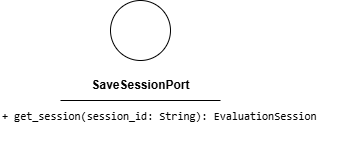

The diagram above was exported from draw.io. Its source (the exported page's mxGraphModel, read from the mxfile embedded in the PNG):
<mxGraphModel dx="755" dy="1428" grid="1" gridSize="10" guides="1" tooltips="1" connect="1" arrows="1" fold="1" page="1" pageScale="1" pageWidth="850" pageHeight="1100" math="0" shadow="0">
  <root>
    <mxCell id="0" />
    <mxCell id="1" parent="0" />
    <mxCell id="2" value="" style="ellipse;whiteSpace=wrap;html=1;aspect=fixed;" parent="1" vertex="1">
      <mxGeometry x="180" y="150" width="60" height="60" as="geometry" />
    </mxCell>
    <mxCell id="3" value="&lt;b&gt;SaveSessionPort&lt;/b&gt;" style="text;html=1;align=center;verticalAlign=middle;resizable=0;points=[];autosize=1;strokeColor=none;fillColor=none;" parent="1" vertex="1">
      <mxGeometry x="150" y="220" width="120" height="30" as="geometry" />
    </mxCell>
    <mxCell id="4" value="" style="endArrow=none;html=1;" parent="1" edge="1">
      <mxGeometry width="50" height="50" relative="1" as="geometry">
        <mxPoint x="130" y="250" as="sourcePoint" />
        <mxPoint x="290" y="250" as="targetPoint" />
        <Array as="points">
          <mxPoint x="210" y="250" />
        </Array>
      </mxGeometry>
    </mxCell>
    <mxCell id="5" value="&lt;div style=&quot;font-family: Consolas, &amp;quot;Courier New&amp;quot;, monospace; font-weight: normal; line-height: 19px; white-space: pre;&quot;&gt;&lt;div style=&quot;&quot;&gt;&lt;div style=&quot;line-height: 19px;&quot;&gt;&lt;span style=&quot;background-color: rgb(255, 255, 255);&quot;&gt;&lt;font style=&quot;color: rgb(0, 0, 0); font-size: 11px;&quot;&gt;+ get_session(session_id: String): EvaluationSession&lt;/font&gt;&lt;/span&gt;&lt;/div&gt;&lt;/div&gt;&lt;/div&gt;" style="text;whiteSpace=wrap;html=1;" parent="1" vertex="1">
      <mxGeometry x="70" y="250" width="340" height="40" as="geometry" />
    </mxCell>
  </root>
</mxGraphModel>